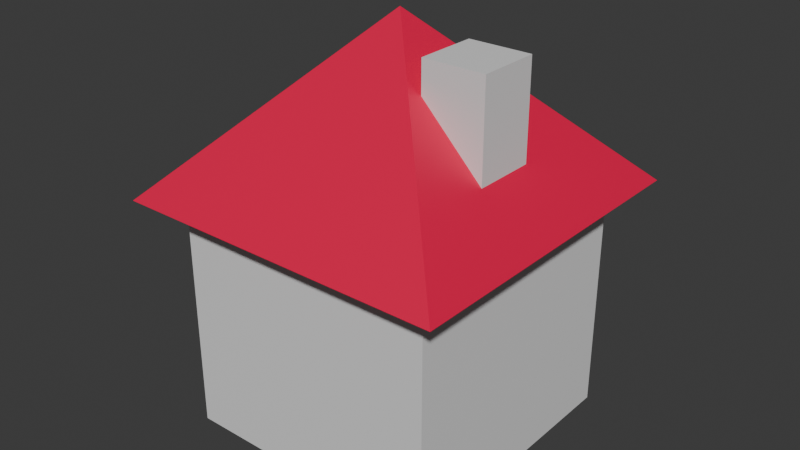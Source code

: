 # Source: Lillhouse.blend  (saved by Blender 4.2.66; exported with 4.5.12 LTS)
import bpy
from mathutils import Matrix  # noqa: F401  (used for matrix-valued properties, if any)

bpy.ops.wm.read_factory_settings(use_empty=True)
scene = bpy.context.scene
scene.name = 'Scene'

# ---- collections
col_collection = bpy.data.collections.new('Collection'); scene.collection.children.link(col_collection)

# ---- materials (node trees are filled in below, after node groups)
mat_walls = bpy.data.materials.new('Walls')
mat_roof = bpy.data.materials.new('Roof')
mat_roof.alpha_threshold = 0.0
mat_roof.roughness = 0.5
mat_roof.line_color = (0.0, 0.0, 0.0, 1.0)

# ---- material node trees
mat_walls.use_nodes = True; mat_walls.node_tree.nodes.clear()
_N = mat_walls.node_tree.nodes; _L = mat_walls.node_tree.links
n0 = _N.new('ShaderNodeBsdfPrincipled'); n0.name = 'Principled BSDF'; n0.location = (10, 300)
n1 = _N.new('ShaderNodeOutputMaterial'); n1.name = 'Material Output'; n1.location = (300, 300)
_L.new(n0.outputs[0], n1.inputs[0])
n1.is_active_output = True
mat_roof.use_nodes = True; mat_roof.node_tree.nodes.clear()
_N = mat_roof.node_tree.nodes; _L = mat_roof.node_tree.links
n0 = _N.new('ShaderNodeOutputMaterial'); n0.name = 'Material Output'; n0.location = (300, 300)
n1 = _N.new('ShaderNodeBsdfPrincipled'); n1.name = 'Principled BSDF'; n1.location = (10, 300)
n1.inputs[0].default_value = (0.8001, 0.0, 0.06304, 1.0)
n1.inputs[3].default_value = 1.45
_L.new(n1.outputs[0], n0.inputs[0])
n0.is_active_output = True

# ---- world
world_world = bpy.data.worlds.new('World'); scene.world = world_world
world_world.use_nodes = True; world_world.node_tree.nodes.clear()
_N = world_world.node_tree.nodes; _L = world_world.node_tree.links
n0 = _N.new('ShaderNodeOutputWorld'); n0.name = 'World Output'; n0.location = (300, 300)
n1 = _N.new('ShaderNodeBackground'); n1.name = 'Background'; n1.location = (10, 300)
n1.inputs[0].default_value = (0.05088, 0.05088, 0.05088, 1.0)
_L.new(n1.outputs[0], n0.inputs[0])
n0.is_active_output = True
world_world.color = (0.05088, 0.05088, 0.05088)
world_world.sun_shadow_jitter_overblur = 0.0

# ---- meshes
me_cube = bpy.data.meshes.new('Cube')
me_cube.from_pydata([(1.0, 1.0, 2.0), (1.0, 1.0, 4.768e-07), (1.0, -1.0, 2.0), (1.0, -1.0, 4.768e-07), (-1.0, 1.0, 2.0), (-1.0, 1.0, 4.768e-07), (-1.0, -1.0, 2.0), (-1.0, -1.0, 4.768e-07)], [], [(0, 4, 6, 2), (3, 2, 6, 7), (7, 6, 4, 5), (5, 1, 3, 7), (1, 0, 2, 3), (5, 4, 0, 1)])
_uv = me_cube.uv_layers.new(name='UVMap')
_uv.uv.foreach_set('vector', [0.625, 0.5, 0.875, 0.5, 0.875, 0.75, 0.625, 0.75, 0.375, 0.75, 0.625, 0.75, 0.625, 1.0, 0.375, 1.0, 0.375, 0.0, 0.625, 0.0, 0.625, 0.25, 0.375, 0.25, 0.125, 0.5, 0.375, 0.5, 0.375, 0.75, 0.125, 0.75, 0.375, 0.5, 0.625, 0.5, 0.625, 0.75, 0.375, 0.75, 0.375, 0.25, 0.625, 0.25, 0.625, 0.5, 0.375, 0.5])
me_cube.materials.append(mat_walls)
me_cube.use_mirror_vertex_groups = False
me_cube.update()
me_cube_001 = bpy.data.meshes.new('Cube.001')
me_cube_001.from_pydata([(1.245, 1.245, -1.245), (1.245, -1.245, -1.245), (3.725e-09, 0.0, 0.01441), (-1.245, 1.245, -1.245), (-1.245, -1.245, -1.245)], [], [(1, 2, 4), (4, 2, 3), (3, 0, 1, 4), (0, 2, 1), (3, 2, 0)])
_uv = me_cube_001.uv_layers.new(name='UVMap')
_uv.uv.foreach_set('vector', [0.375, 0.75, 0.625, 1.0, 0.375, 1.0, 0.375, 0.0, 0.625, 0.25, 0.375, 0.25, 0.125, 0.5, 0.375, 0.5, 0.375, 0.75, 0.125, 0.75, 0.375, 0.5, 0.625, 0.75, 0.375, 0.75, 0.375, 0.25, 0.625, 0.5, 0.375, 0.5])
me_cube_001.materials.append(mat_roof)
me_cube_001.use_mirror_vertex_groups = False
me_cube_001.update()
me_cube_002 = bpy.data.meshes.new('Cube.002')
me_cube_002.from_pydata([(1.0, 1.0, 2.0), (1.0, 1.0, 4.768e-07), (1.0, -1.0, 2.0), (1.0, -1.0, 4.768e-07), (-1.0, 1.0, 2.0), (-1.0, 1.0, 4.768e-07), (-1.0, -1.0, 2.0), (-1.0, -1.0, 4.768e-07)], [], [(0, 4, 6, 2), (3, 2, 6, 7), (7, 6, 4, 5), (5, 1, 3, 7), (1, 0, 2, 3), (5, 4, 0, 1)])
_uv = me_cube_002.uv_layers.new(name='UVMap')
_uv.uv.foreach_set('vector', [0.625, 0.5, 0.875, 0.5, 0.875, 0.75, 0.625, 0.75, 0.375, 0.75, 0.625, 0.75, 0.625, 1.0, 0.375, 1.0, 0.375, 0.0, 0.625, 0.0, 0.625, 0.25, 0.375, 0.25, 0.125, 0.5, 0.375, 0.5, 0.375, 0.75, 0.125, 0.75, 0.375, 0.5, 0.625, 0.5, 0.625, 0.75, 0.375, 0.75, 0.375, 0.25, 0.625, 0.25, 0.625, 0.5, 0.375, 0.5])
me_cube_002.materials.append(mat_walls)
me_cube_002.use_mirror_vertex_groups = False
me_cube_002.update()

# ---- objects
ob_walls = bpy.data.objects.new('Walls', me_cube)
ob_roof = bpy.data.objects.new('Roof', me_cube_001)
ob_chimney = bpy.data.objects.new('Chimney', me_cube_002)

# ---- transforms, parenting, visibility, modifiers, constraints
ob_walls.location = (0.0, 0.0, 0.0)
ob_walls.lock_rotations_4d = False
ob_walls.empty_display_type = 'ARROWS'
ob_walls.lineart.crease_threshold = 0.0
ob_roof.parent = ob_walls
ob_roof.location = (0.0, 0.0, 3.028)
ob_roof.lock_rotations_4d = False
ob_roof.empty_display_type = 'ARROWS'
ob_roof.lineart.crease_threshold = 0.0
ob_chimney.parent = ob_roof
ob_chimney.matrix_parent_inverse = Matrix(((1.0, -0.0, 0.0, -0.0), (-0.0, 1.0, -0.0, 0.0), (0.0, -0.0, 1.0, -3.028), (-0.0, 0.0, -0.0, 1.0)))
ob_chimney.location = (0.6381, -0.05722, 2.119)
ob_chimney.scale = (0.2326, 0.2326, 0.3768)
ob_chimney.lock_rotations_4d = False
ob_chimney.empty_display_type = 'ARROWS'
ob_chimney.lineart.crease_threshold = 0.0

# ---- collection membership
col_collection.objects.link(ob_walls)
col_collection.objects.link(ob_roof)
col_collection.objects.link(ob_chimney)

# ---- scene / render settings (as saved in the file)
scene.frame_start = 1; scene.frame_end = 250; scene.frame_set(1)
scene.render.engine = 'BLENDER_EEVEE_NEXT'
bpy.context.view_layer.update()

# ---- added for rendering (the .blend has no active camera and no usable light): camera, sun
cam_auto = bpy.data.cameras.new('AutoCamera')
cam_auto.lens = 50.0
cam_auto.sensor_width = 36.0
cam_auto.clip_end = 1000.0
ob_auto_camera = bpy.data.objects.new('AutoCamera', cam_auto)
scene.collection.objects.link(ob_auto_camera)
ob_auto_camera.location = (4.30503, -5.16603, 4.96538)
ob_auto_camera.rotation_euler = (1.09748, -7.21219e-08, 0.694738)
scene.camera = ob_auto_camera
light_auto_sun = bpy.data.lights.new('AutoSun', 'SUN')
light_auto_sun.energy = 3.0
light_auto_sun.angle = 0.0523599
ob_auto_sun = bpy.data.objects.new('AutoSun', light_auto_sun)
scene.collection.objects.link(ob_auto_sun)
ob_auto_sun.rotation_euler = (0.872665, 0.174533, 0.523599)
bpy.context.view_layer.update()
